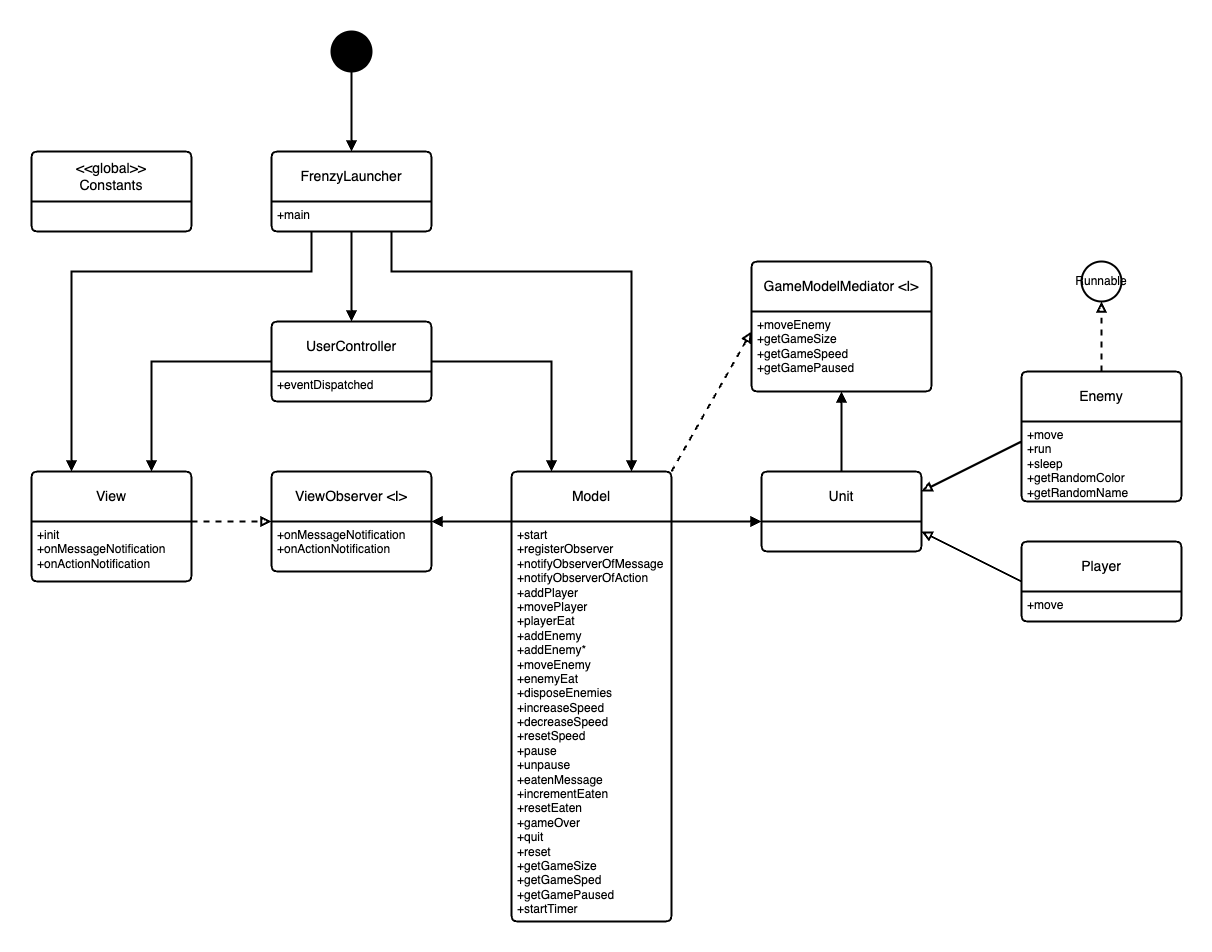

The diagram above was exported from draw.io. Its source (the exported page's mxGraphModel, read from the mxfile embedded in the PNG):
<mxGraphModel dx="995" dy="1799" grid="1" gridSize="10" guides="1" tooltips="1" connect="1" arrows="1" fold="1" page="1" pageScale="1" pageWidth="850" pageHeight="1100" math="0" shadow="0">
  <root>
    <mxCell id="0" />
    <mxCell id="1" parent="0" />
    <mxCell id="bJIkvpA4lVAIt0Bt3T95-14" style="edgeStyle=orthogonalEdgeStyle;rounded=0;orthogonalLoop=1;jettySize=auto;html=1;exitX=0.75;exitY=0;exitDx=0;exitDy=0;entryX=0;entryY=0.5;entryDx=0;entryDy=0;strokeWidth=2;endArrow=none;endFill=0;startArrow=block;startFill=1;" parent="1" source="H1L8KWAx3ZCyEtPVx_r6-2" target="H1L8KWAx3ZCyEtPVx_r6-6" edge="1">
      <mxGeometry relative="1" as="geometry" />
    </mxCell>
    <mxCell id="H1L8KWAx3ZCyEtPVx_r6-2" value="View" style="swimlane;childLayout=stackLayout;horizontal=1;startSize=50;horizontalStack=0;rounded=1;fontSize=14;fontStyle=0;strokeWidth=2;resizeParent=0;resizeLast=1;shadow=0;dashed=0;align=center;arcSize=4;whiteSpace=wrap;html=1;" parent="1" vertex="1">
      <mxGeometry x="70" y="70" width="160" height="110" as="geometry" />
    </mxCell>
    <mxCell id="H1L8KWAx3ZCyEtPVx_r6-3" value="+init&lt;br&gt;+onMessageNotification&lt;br&gt;+onActionNotification" style="align=left;strokeColor=none;fillColor=none;spacingLeft=4;fontSize=12;verticalAlign=top;resizable=0;rotatable=0;part=1;html=1;" parent="H1L8KWAx3ZCyEtPVx_r6-2" vertex="1">
      <mxGeometry y="50" width="160" height="60" as="geometry" />
    </mxCell>
    <mxCell id="H1L8KWAx3ZCyEtPVx_r6-15" style="edgeStyle=orthogonalEdgeStyle;rounded=0;orthogonalLoop=1;jettySize=auto;html=1;exitX=0.5;exitY=1;exitDx=0;exitDy=0;" parent="H1L8KWAx3ZCyEtPVx_r6-2" source="H1L8KWAx3ZCyEtPVx_r6-3" target="H1L8KWAx3ZCyEtPVx_r6-3" edge="1">
      <mxGeometry relative="1" as="geometry" />
    </mxCell>
    <mxCell id="H1L8KWAx3ZCyEtPVx_r6-10" value="ViewObserver &amp;lt;I&amp;gt;" style="swimlane;childLayout=stackLayout;horizontal=1;startSize=50;horizontalStack=0;rounded=1;fontSize=14;fontStyle=0;strokeWidth=2;resizeParent=0;resizeLast=1;shadow=0;dashed=0;align=center;arcSize=4;whiteSpace=wrap;html=1;" parent="1" vertex="1">
      <mxGeometry x="310" y="70" width="160" height="100" as="geometry" />
    </mxCell>
    <mxCell id="H1L8KWAx3ZCyEtPVx_r6-11" value="+onMessageNotification&lt;br&gt;+onActionNotification" style="align=left;strokeColor=none;fillColor=none;spacingLeft=4;fontSize=12;verticalAlign=top;resizable=0;rotatable=0;part=1;html=1;" parent="H1L8KWAx3ZCyEtPVx_r6-10" vertex="1">
      <mxGeometry y="50" width="160" height="50" as="geometry" />
    </mxCell>
    <mxCell id="H1L8KWAx3ZCyEtPVx_r6-41" style="rounded=0;orthogonalLoop=1;jettySize=auto;html=1;exitX=1;exitY=0;exitDx=0;exitDy=0;strokeWidth=2;endArrow=block;endFill=1;startArrow=none;startFill=0;" parent="1" source="H1L8KWAx3ZCyEtPVx_r6-9" edge="1">
      <mxGeometry relative="1" as="geometry">
        <mxPoint x="800" y="120" as="targetPoint" />
      </mxGeometry>
    </mxCell>
    <mxCell id="H1L8KWAx3ZCyEtPVx_r6-63" style="rounded=0;orthogonalLoop=1;jettySize=auto;html=1;exitX=1;exitY=0;exitDx=0;exitDy=0;entryX=0;entryY=0.25;entryDx=0;entryDy=0;endArrow=block;endFill=0;strokeWidth=2;dashed=1;" parent="1" source="H1L8KWAx3ZCyEtPVx_r6-8" target="H1L8KWAx3ZCyEtPVx_r6-62" edge="1">
      <mxGeometry relative="1" as="geometry" />
    </mxCell>
    <mxCell id="bJIkvpA4lVAIt0Bt3T95-13" style="edgeStyle=orthogonalEdgeStyle;rounded=0;orthogonalLoop=1;jettySize=auto;html=1;exitX=0.25;exitY=0;exitDx=0;exitDy=0;entryX=1;entryY=0.5;entryDx=0;entryDy=0;endArrow=none;endFill=0;strokeWidth=2;startArrow=block;startFill=1;" parent="1" source="H1L8KWAx3ZCyEtPVx_r6-8" target="H1L8KWAx3ZCyEtPVx_r6-6" edge="1">
      <mxGeometry relative="1" as="geometry">
        <mxPoint x="490" y="-50" as="targetPoint" />
        <Array as="points">
          <mxPoint x="590" y="-40" />
        </Array>
      </mxGeometry>
    </mxCell>
    <mxCell id="H1L8KWAx3ZCyEtPVx_r6-8" value="Model" style="swimlane;childLayout=stackLayout;horizontal=1;startSize=50;horizontalStack=0;rounded=1;fontSize=14;fontStyle=0;strokeWidth=2;resizeParent=0;resizeLast=1;shadow=0;dashed=0;align=center;arcSize=4;whiteSpace=wrap;html=1;" parent="1" vertex="1">
      <mxGeometry x="550" y="70" width="160" height="450" as="geometry" />
    </mxCell>
    <mxCell id="H1L8KWAx3ZCyEtPVx_r6-9" value="+start&lt;br&gt;+registerObserver&lt;br&gt;+notifyObserverOfMessage&lt;br&gt;+notifyObserverOfAction&lt;br&gt;+addPlayer&lt;br&gt;+movePlayer&lt;br&gt;+playerEat&lt;br&gt;+addEnemy&lt;br&gt;+addEnemy*&lt;br&gt;+moveEnemy&lt;br&gt;+enemyEat&lt;br&gt;+disposeEnemies&lt;br&gt;+increaseSpeed&lt;br&gt;+decreaseSpeed&lt;br&gt;+resetSpeed&lt;br&gt;+pause&lt;br&gt;+unpause&lt;br&gt;+eatenMessage&lt;br&gt;+incrementEaten&lt;br&gt;+resetEaten&lt;br&gt;+gameOver&lt;br&gt;+quit&lt;br&gt;+reset&lt;br&gt;+getGameSize&lt;br&gt;+getGameSped&lt;br&gt;+getGamePaused&lt;br&gt;+startTimer" style="align=left;strokeColor=none;fillColor=none;spacingLeft=4;fontSize=12;verticalAlign=top;resizable=0;rotatable=0;part=1;html=1;" parent="H1L8KWAx3ZCyEtPVx_r6-8" vertex="1">
      <mxGeometry y="50" width="160" height="400" as="geometry" />
    </mxCell>
    <mxCell id="H1L8KWAx3ZCyEtPVx_r6-6" value="UserController" style="swimlane;childLayout=stackLayout;horizontal=1;startSize=50;horizontalStack=0;rounded=1;fontSize=14;fontStyle=0;strokeWidth=2;resizeParent=0;resizeLast=1;shadow=0;dashed=0;align=center;arcSize=4;whiteSpace=wrap;html=1;" parent="1" vertex="1">
      <mxGeometry x="310" y="-80" width="160" height="80" as="geometry" />
    </mxCell>
    <mxCell id="H1L8KWAx3ZCyEtPVx_r6-7" value="+eventDispatched" style="align=left;strokeColor=none;fillColor=none;spacingLeft=4;fontSize=12;verticalAlign=top;resizable=0;rotatable=0;part=1;html=1;" parent="H1L8KWAx3ZCyEtPVx_r6-6" vertex="1">
      <mxGeometry y="50" width="160" height="30" as="geometry" />
    </mxCell>
    <mxCell id="bJIkvpA4lVAIt0Bt3T95-4" style="edgeStyle=orthogonalEdgeStyle;rounded=0;orthogonalLoop=1;jettySize=auto;html=1;entryX=0.5;entryY=1;entryDx=0;entryDy=0;strokeWidth=2;endArrow=block;endFill=1;" parent="1" source="H1L8KWAx3ZCyEtPVx_r6-20" target="H1L8KWAx3ZCyEtPVx_r6-62" edge="1">
      <mxGeometry relative="1" as="geometry" />
    </mxCell>
    <mxCell id="H1L8KWAx3ZCyEtPVx_r6-20" value="Unit" style="swimlane;childLayout=stackLayout;horizontal=1;startSize=50;horizontalStack=0;rounded=1;fontSize=14;fontStyle=0;strokeWidth=2;resizeParent=0;resizeLast=1;shadow=0;dashed=0;align=center;arcSize=4;whiteSpace=wrap;html=1;" parent="1" vertex="1">
      <mxGeometry x="800" y="70" width="160" height="80" as="geometry" />
    </mxCell>
    <mxCell id="H1L8KWAx3ZCyEtPVx_r6-39" style="rounded=0;orthogonalLoop=1;jettySize=auto;html=1;entryX=1;entryY=0.75;entryDx=0;entryDy=0;strokeWidth=2;endArrow=block;endFill=0;exitX=0;exitY=0.5;exitDx=0;exitDy=0;" parent="1" source="H1L8KWAx3ZCyEtPVx_r6-32" target="H1L8KWAx3ZCyEtPVx_r6-20" edge="1">
      <mxGeometry relative="1" as="geometry">
        <mxPoint x="924" y="20" as="targetPoint" />
      </mxGeometry>
    </mxCell>
    <mxCell id="H1L8KWAx3ZCyEtPVx_r6-32" value="Player" style="swimlane;childLayout=stackLayout;horizontal=1;startSize=50;horizontalStack=0;rounded=1;fontSize=14;fontStyle=0;strokeWidth=2;resizeParent=0;resizeLast=1;shadow=0;dashed=0;align=center;arcSize=4;whiteSpace=wrap;html=1;" parent="1" vertex="1">
      <mxGeometry x="1060" y="140" width="160" height="80" as="geometry" />
    </mxCell>
    <mxCell id="H1L8KWAx3ZCyEtPVx_r6-33" value="+move" style="align=left;strokeColor=none;fillColor=none;spacingLeft=4;fontSize=12;verticalAlign=top;resizable=0;rotatable=0;part=1;html=1;" parent="H1L8KWAx3ZCyEtPVx_r6-32" vertex="1">
      <mxGeometry y="50" width="160" height="30" as="geometry" />
    </mxCell>
    <mxCell id="H1L8KWAx3ZCyEtPVx_r6-40" style="rounded=0;orthogonalLoop=1;jettySize=auto;html=1;entryX=1;entryY=0.25;entryDx=0;entryDy=0;endArrow=block;endFill=0;strokeWidth=2;exitX=0;exitY=0.25;exitDx=0;exitDy=0;" parent="1" source="H1L8KWAx3ZCyEtPVx_r6-35" target="H1L8KWAx3ZCyEtPVx_r6-20" edge="1">
      <mxGeometry relative="1" as="geometry">
        <mxPoint x="920" y="20" as="targetPoint" />
      </mxGeometry>
    </mxCell>
    <mxCell id="bJIkvpA4lVAIt0Bt3T95-3" style="edgeStyle=orthogonalEdgeStyle;rounded=0;orthogonalLoop=1;jettySize=auto;html=1;entryX=0.5;entryY=1;entryDx=0;entryDy=0;entryPerimeter=0;endArrow=block;endFill=0;strokeWidth=2;dashed=1;exitX=0.5;exitY=0;exitDx=0;exitDy=0;" parent="1" source="H1L8KWAx3ZCyEtPVx_r6-34" target="H1L8KWAx3ZCyEtPVx_r6-44" edge="1">
      <mxGeometry relative="1" as="geometry" />
    </mxCell>
    <mxCell id="H1L8KWAx3ZCyEtPVx_r6-34" value="Enemy" style="swimlane;childLayout=stackLayout;horizontal=1;startSize=50;horizontalStack=0;rounded=1;fontSize=14;fontStyle=0;strokeWidth=2;resizeParent=0;resizeLast=1;shadow=0;dashed=0;align=center;arcSize=4;whiteSpace=wrap;html=1;" parent="1" vertex="1">
      <mxGeometry x="1060" y="-30" width="160" height="130" as="geometry" />
    </mxCell>
    <mxCell id="H1L8KWAx3ZCyEtPVx_r6-35" value="+move&lt;br&gt;+run&lt;br&gt;+sleep&lt;br&gt;+getRandomColor&lt;br&gt;+getRandomName" style="align=left;strokeColor=none;fillColor=none;spacingLeft=4;fontSize=12;verticalAlign=top;resizable=0;rotatable=0;part=1;html=1;" parent="H1L8KWAx3ZCyEtPVx_r6-34" vertex="1">
      <mxGeometry y="50" width="160" height="80" as="geometry" />
    </mxCell>
    <mxCell id="H1L8KWAx3ZCyEtPVx_r6-37" value="FrenzyLauncher" style="swimlane;childLayout=stackLayout;horizontal=1;startSize=50;horizontalStack=0;rounded=1;fontSize=14;fontStyle=0;strokeWidth=2;resizeParent=0;resizeLast=1;shadow=0;dashed=0;align=center;arcSize=4;whiteSpace=wrap;html=1;" parent="1" vertex="1">
      <mxGeometry x="310" y="-250" width="160" height="80" as="geometry" />
    </mxCell>
    <mxCell id="H1L8KWAx3ZCyEtPVx_r6-38" value="+main" style="align=left;strokeColor=none;fillColor=none;spacingLeft=4;fontSize=12;verticalAlign=top;resizable=0;rotatable=0;part=1;html=1;" parent="H1L8KWAx3ZCyEtPVx_r6-37" vertex="1">
      <mxGeometry y="50" width="160" height="30" as="geometry" />
    </mxCell>
    <mxCell id="H1L8KWAx3ZCyEtPVx_r6-44" value="Runnable" style="strokeWidth=2;html=1;shape=mxgraph.flowchart.start_2;whiteSpace=wrap;" parent="1" vertex="1">
      <mxGeometry x="1120" y="-140" width="40" height="40" as="geometry" />
    </mxCell>
    <mxCell id="H1L8KWAx3ZCyEtPVx_r6-50" value="&amp;lt;&amp;lt;global&amp;gt;&amp;gt;&lt;br&gt;Constants" style="swimlane;childLayout=stackLayout;horizontal=1;startSize=50;horizontalStack=0;rounded=1;fontSize=14;fontStyle=0;strokeWidth=2;resizeParent=0;resizeLast=1;shadow=0;dashed=0;align=center;arcSize=4;whiteSpace=wrap;html=1;" parent="1" vertex="1">
      <mxGeometry x="70" y="-250" width="160" height="80" as="geometry" />
    </mxCell>
    <mxCell id="H1L8KWAx3ZCyEtPVx_r6-52" style="edgeStyle=orthogonalEdgeStyle;rounded=0;orthogonalLoop=1;jettySize=auto;html=1;exitX=0.5;exitY=1;exitDx=0;exitDy=0;" parent="H1L8KWAx3ZCyEtPVx_r6-50" edge="1">
      <mxGeometry relative="1" as="geometry">
        <mxPoint x="80" y="80" as="sourcePoint" />
        <mxPoint x="80" y="80" as="targetPoint" />
      </mxGeometry>
    </mxCell>
    <mxCell id="H1L8KWAx3ZCyEtPVx_r6-59" style="edgeStyle=orthogonalEdgeStyle;rounded=0;orthogonalLoop=1;jettySize=auto;html=1;exitX=0.5;exitY=1;exitDx=0;exitDy=0;exitPerimeter=0;entryX=0.5;entryY=0;entryDx=0;entryDy=0;strokeWidth=2;endArrow=block;endFill=1;" parent="1" source="H1L8KWAx3ZCyEtPVx_r6-58" target="H1L8KWAx3ZCyEtPVx_r6-37" edge="1">
      <mxGeometry relative="1" as="geometry" />
    </mxCell>
    <mxCell id="H1L8KWAx3ZCyEtPVx_r6-58" value="" style="strokeWidth=2;html=1;shape=mxgraph.flowchart.start_2;whiteSpace=wrap;gradientColor=none;fillColor=#000000;" parent="1" vertex="1">
      <mxGeometry x="370" y="-370" width="40" height="40" as="geometry" />
    </mxCell>
    <mxCell id="H1L8KWAx3ZCyEtPVx_r6-61" value="GameModelMediator &amp;lt;I&amp;gt;" style="swimlane;childLayout=stackLayout;horizontal=1;startSize=50;horizontalStack=0;rounded=1;fontSize=14;fontStyle=0;strokeWidth=2;resizeParent=0;resizeLast=1;shadow=0;dashed=0;align=center;arcSize=4;whiteSpace=wrap;html=1;" parent="1" vertex="1">
      <mxGeometry x="790" y="-140" width="180" height="130" as="geometry" />
    </mxCell>
    <mxCell id="H1L8KWAx3ZCyEtPVx_r6-62" value="+moveEnemy&lt;br&gt;+getGameSize&lt;br&gt;+getGameSpeed&lt;br&gt;+getGamePaused" style="align=left;strokeColor=none;fillColor=none;spacingLeft=4;fontSize=12;verticalAlign=top;resizable=0;rotatable=0;part=1;html=1;" parent="H1L8KWAx3ZCyEtPVx_r6-61" vertex="1">
      <mxGeometry y="50" width="180" height="80" as="geometry" />
    </mxCell>
    <mxCell id="bJIkvpA4lVAIt0Bt3T95-8" style="edgeStyle=orthogonalEdgeStyle;rounded=0;orthogonalLoop=1;jettySize=auto;html=1;entryX=0.75;entryY=0;entryDx=0;entryDy=0;strokeWidth=2;endArrow=block;endFill=1;exitX=0.75;exitY=1;exitDx=0;exitDy=0;" parent="1" source="H1L8KWAx3ZCyEtPVx_r6-38" target="H1L8KWAx3ZCyEtPVx_r6-8" edge="1">
      <mxGeometry relative="1" as="geometry">
        <Array as="points">
          <mxPoint x="430" y="-130" />
          <mxPoint x="670" y="-130" />
        </Array>
      </mxGeometry>
    </mxCell>
    <mxCell id="bJIkvpA4lVAIt0Bt3T95-10" style="edgeStyle=orthogonalEdgeStyle;rounded=0;orthogonalLoop=1;jettySize=auto;html=1;entryX=0.5;entryY=0;entryDx=0;entryDy=0;strokeWidth=2;endArrow=block;endFill=1;" parent="1" source="H1L8KWAx3ZCyEtPVx_r6-38" target="H1L8KWAx3ZCyEtPVx_r6-6" edge="1">
      <mxGeometry relative="1" as="geometry" />
    </mxCell>
    <mxCell id="bJIkvpA4lVAIt0Bt3T95-11" style="edgeStyle=orthogonalEdgeStyle;rounded=0;orthogonalLoop=1;jettySize=auto;html=1;exitX=0.25;exitY=1;exitDx=0;exitDy=0;entryX=0.25;entryY=0;entryDx=0;entryDy=0;strokeWidth=2;endArrow=block;endFill=1;" parent="1" source="H1L8KWAx3ZCyEtPVx_r6-38" target="H1L8KWAx3ZCyEtPVx_r6-2" edge="1">
      <mxGeometry relative="1" as="geometry">
        <Array as="points">
          <mxPoint x="350" y="-130" />
          <mxPoint x="110" y="-130" />
        </Array>
      </mxGeometry>
    </mxCell>
    <mxCell id="bJIkvpA4lVAIt0Bt3T95-15" style="edgeStyle=orthogonalEdgeStyle;rounded=0;orthogonalLoop=1;jettySize=auto;html=1;exitX=0;exitY=0;exitDx=0;exitDy=0;entryX=1;entryY=0;entryDx=0;entryDy=0;strokeWidth=2;endArrow=block;endFill=1;" parent="1" source="H1L8KWAx3ZCyEtPVx_r6-9" target="H1L8KWAx3ZCyEtPVx_r6-11" edge="1">
      <mxGeometry relative="1" as="geometry">
        <Array as="points">
          <mxPoint x="510" y="120" />
          <mxPoint x="510" y="120" />
        </Array>
      </mxGeometry>
    </mxCell>
    <mxCell id="bJIkvpA4lVAIt0Bt3T95-16" style="edgeStyle=orthogonalEdgeStyle;rounded=0;orthogonalLoop=1;jettySize=auto;html=1;exitX=1;exitY=0;exitDx=0;exitDy=0;entryX=0;entryY=0;entryDx=0;entryDy=0;strokeWidth=2;dashed=1;endArrow=block;endFill=0;" parent="1" source="H1L8KWAx3ZCyEtPVx_r6-3" target="H1L8KWAx3ZCyEtPVx_r6-11" edge="1">
      <mxGeometry relative="1" as="geometry">
        <Array as="points">
          <mxPoint x="250" y="120" />
          <mxPoint x="250" y="120" />
        </Array>
      </mxGeometry>
    </mxCell>
  </root>
</mxGraphModel>